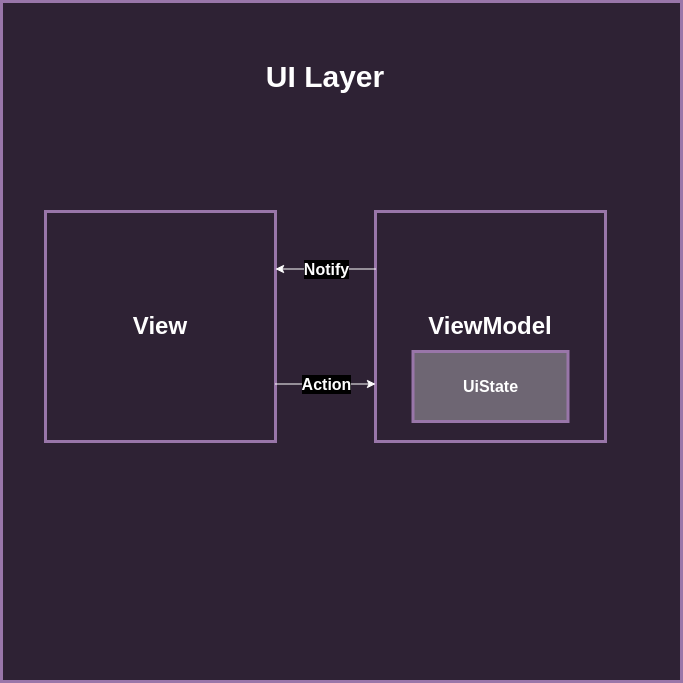

The diagram above was exported from draw.io. Its source (the exported page's mxGraphModel, read from the mxfile embedded in the PNG):
<mxGraphModel dx="2261" dy="1955" grid="1" gridSize="10" guides="1" tooltips="1" connect="1" arrows="1" fold="1" page="1" pageScale="1" pageWidth="827" pageHeight="1169" math="0" shadow="0">
  <root>
    <mxCell id="0" />
    <mxCell id="1" parent="0" />
    <mxCell id="aeZOReYhLnK6Vyi44Dl2-1" value="" style="whiteSpace=wrap;html=1;aspect=fixed;fillColor=#e1d5e7;strokeColor=#9673a6;strokeWidth=3;fontColor=#000000;" vertex="1" parent="1">
      <mxGeometry y="-360" width="680" height="680" as="geometry" />
    </mxCell>
    <mxCell id="aeZOReYhLnK6Vyi44Dl2-2" value="&lt;b&gt;&lt;font style=&quot;font-size: 24px;&quot;&gt;View&lt;/font&gt;&lt;/b&gt;" style="whiteSpace=wrap;html=1;aspect=fixed;align=center;fillColor=#e1d5e7;strokeColor=#9673a6;strokeWidth=3;fontColor=#000000;" vertex="1" parent="1">
      <mxGeometry x="44" y="-150" width="230" height="230" as="geometry" />
    </mxCell>
    <mxCell id="aeZOReYhLnK6Vyi44Dl2-3" value="&lt;b&gt;&lt;font style=&quot;font-size: 24px;&quot;&gt;ViewModel&lt;/font&gt;&lt;/b&gt;" style="whiteSpace=wrap;html=1;aspect=fixed;align=center;fillColor=#e1d5e7;strokeColor=#9673a6;strokeWidth=3;fontColor=#000000;" vertex="1" parent="1">
      <mxGeometry x="374" y="-150" width="230" height="230" as="geometry" />
    </mxCell>
    <mxCell id="aeZOReYhLnK6Vyi44Dl2-4" value="&lt;font style=&quot;font-size: 16px;&quot;&gt;&lt;b&gt;UiState&lt;/b&gt;&lt;/font&gt;" style="rounded=0;whiteSpace=wrap;html=1;fillColor=#9C94A1;strokeColor=#9673a6;strokeWidth=3;" vertex="1" parent="1">
      <mxGeometry x="411.5" y="-10" width="155" height="70" as="geometry" />
    </mxCell>
    <mxCell id="aeZOReYhLnK6Vyi44Dl2-5" value="&lt;b&gt;&lt;font style=&quot;font-size: 30px;&quot;&gt;UI Layer&lt;/font&gt;&lt;/b&gt;" style="text;html=1;strokeColor=none;fillColor=none;align=center;verticalAlign=middle;whiteSpace=wrap;rounded=0;strokeWidth=30;fontColor=#000000;" vertex="1" parent="1">
      <mxGeometry x="249" y="-300" width="150" height="30" as="geometry" />
    </mxCell>
    <mxCell id="aeZOReYhLnK6Vyi44Dl2-6" value="" style="endArrow=classic;html=1;rounded=0;entryX=0;entryY=0.75;entryDx=0;entryDy=0;exitX=1;exitY=0.75;exitDx=0;exitDy=0;fontColor=#000000;" edge="1" parent="1" source="aeZOReYhLnK6Vyi44Dl2-2" target="aeZOReYhLnK6Vyi44Dl2-3">
      <mxGeometry relative="1" as="geometry">
        <mxPoint x="130" y="20" as="sourcePoint" />
        <mxPoint x="230" y="20" as="targetPoint" />
      </mxGeometry>
    </mxCell>
    <mxCell id="aeZOReYhLnK6Vyi44Dl2-7" value="&lt;font style=&quot;font-size: 16px;&quot;&gt;&lt;b style=&quot;font-size: 16px;&quot;&gt;Action&lt;/b&gt;&lt;/font&gt;" style="edgeLabel;resizable=0;html=1;align=center;verticalAlign=middle;fontColor=#000000;fontSize=16;" connectable="0" vertex="1" parent="aeZOReYhLnK6Vyi44Dl2-6">
      <mxGeometry relative="1" as="geometry" />
    </mxCell>
    <mxCell id="aeZOReYhLnK6Vyi44Dl2-8" value="" style="endArrow=classic;html=1;rounded=0;entryX=1;entryY=0.25;entryDx=0;entryDy=0;exitX=0;exitY=0.25;exitDx=0;exitDy=0;fontColor=#000000;" edge="1" parent="1" source="aeZOReYhLnK6Vyi44Dl2-3" target="aeZOReYhLnK6Vyi44Dl2-2">
      <mxGeometry relative="1" as="geometry">
        <mxPoint x="120" y="20" as="sourcePoint" />
        <mxPoint x="220" y="20" as="targetPoint" />
      </mxGeometry>
    </mxCell>
    <mxCell id="aeZOReYhLnK6Vyi44Dl2-9" value="Notify" style="edgeLabel;resizable=0;html=1;align=center;verticalAlign=middle;fontSize=16;fontStyle=1;fontColor=#000000;" connectable="0" vertex="1" parent="aeZOReYhLnK6Vyi44Dl2-8">
      <mxGeometry relative="1" as="geometry" />
    </mxCell>
  </root>
</mxGraphModel>